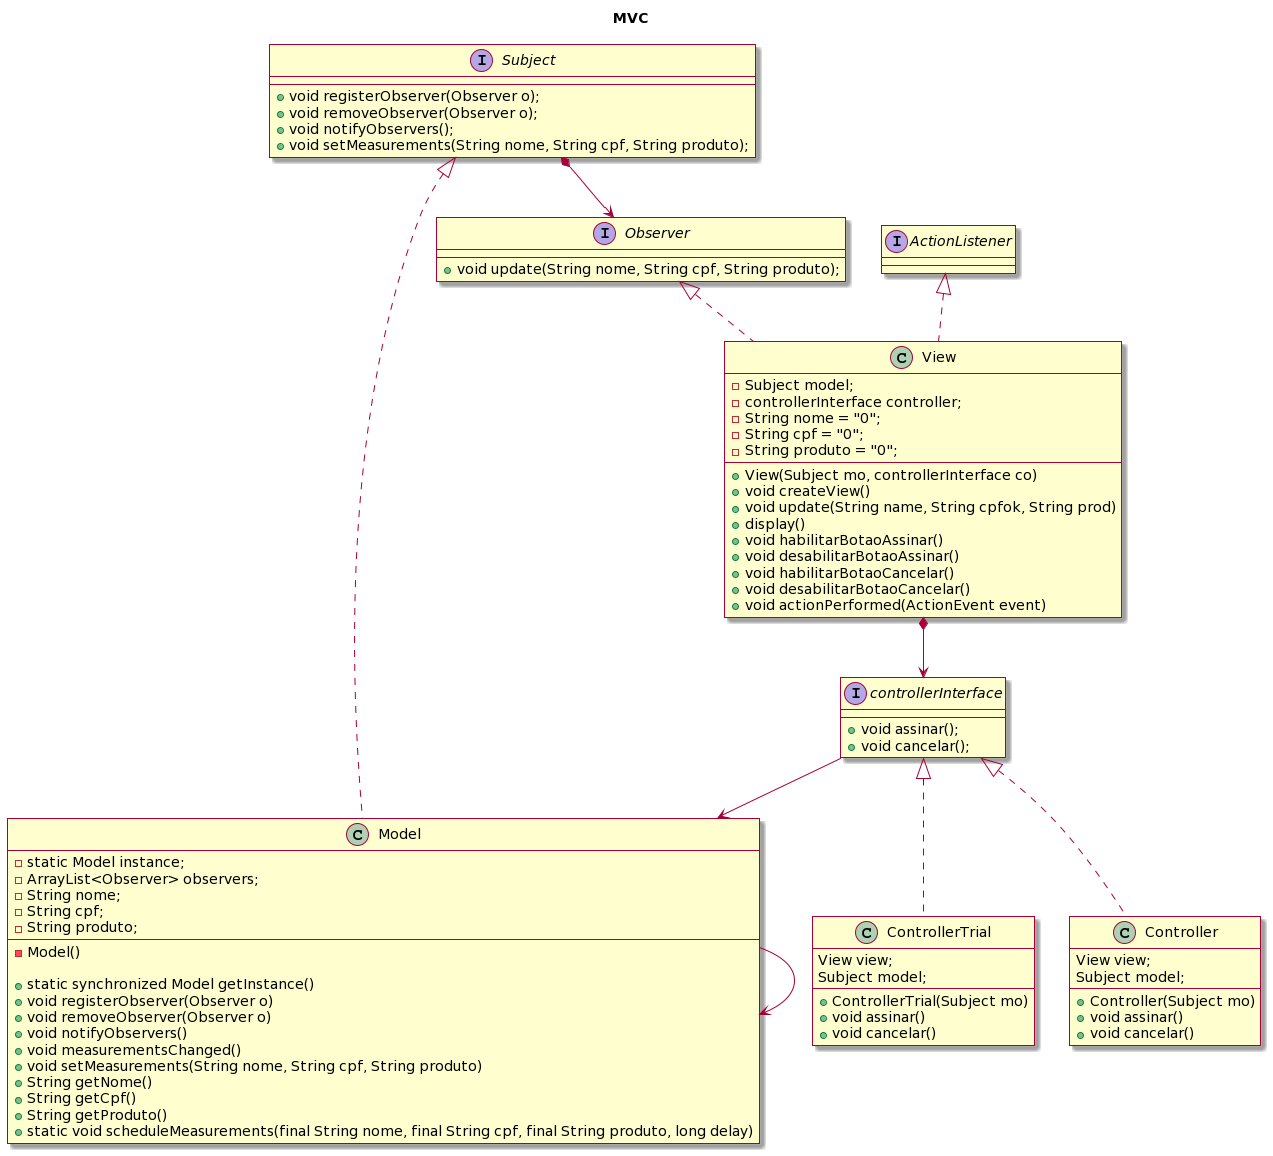

The diagram above was rendered by PlantUML. Its source (embedded in the PNG):
@startuml
skin rose

title MVC

class Model implements Subject {
	-static Model instance;
	-ArrayList<Observer> observers;
	-String nome;
	-String cpf;
	-String produto;
	-Model()

	+static synchronized Model getInstance()
	+void registerObserver(Observer o)
	+void removeObserver(Observer o)
	+void notifyObservers()
	+void measurementsChanged()
	+void setMeasurements(String nome, String cpf, String produto)
	+String getNome()
	+String getCpf()
	+String getProduto()
	+static void scheduleMeasurements(final String nome, final String cpf, final String produto, long delay)

}

class ControllerTrial implements controllerInterface{

	View view;
	Subject model;
	+ControllerTrial(Subject mo)
	+void assinar()
	+void cancelar()
	
}

interface controllerInterface {
	+void assinar();
	+void cancelar();
}


class Controller implements controllerInterface{
	View view;
	Subject model;
	+Controller(Subject mo)
	+void assinar()
	+void cancelar()
	
}


interface Subject {
	+void registerObserver(Observer o);
	+void removeObserver(Observer o);
	+void notifyObservers();
	+void setMeasurements(String nome, String cpf, String produto);
}

interface Observer {
	+void update(String nome, String cpf, String produto);
}

class View implements ActionListener, Observer {
	-Subject model;
	-controllerInterface controller;
	-String nome = "0";
	-String cpf = "0";
	-String produto = "0";
	
	+View(Subject mo, controllerInterface co)
	+void createView()
	+void update(String name, String cpfok, String prod)
	+display()
	+void habilitarBotaoAssinar()
	+void desabilitarBotaoAssinar()
	+void habilitarBotaoCancelar()
	+void desabilitarBotaoCancelar()
	+void actionPerformed(ActionEvent event)
}


Subject*-->Observer
View*-->controllerInterface
Model-->Model
controllerInterface-->Model
@enduml